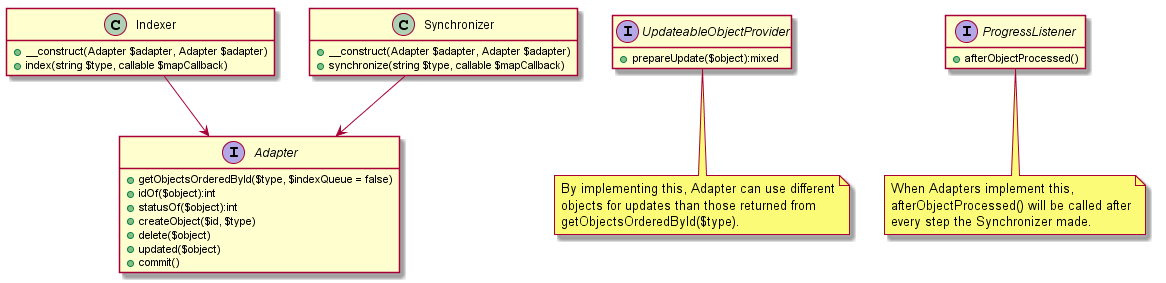

The diagram above was rendered by PlantUML. Its source (embedded in the PNG):
@startuml

hide empty methods
hide empty fields

class Indexer {
    +__construct(Adapter $adapter, Adapter $adapter)
    +index(string $type, callable $mapCallback)
}

class Synchronizer {
    +__construct(Adapter $adapter, Adapter $adapter)
    +synchronize(string $type, callable $mapCallback)
}

interface Adapter {
    +getObjectsOrderedById($type, $indexQueue = false)
    +idOf($object):int
    +statusOf($object):int
    +createObject($id, $type)
    +delete($object)
    +updated($object)
    +commit()
}

interface UpdateableObjectProvider {
    +prepareUpdate($object):mixed
}
note bottom: By implementing this, Adapter can use different\nobjects for updates than those returned from\ngetObjectsOrderedById($type).

interface ProgressListener {
    +afterObjectProcessed()
}
note bottom: When Adapters implement this,\nafterObjectProcessed() will be called after\nevery step the Synchronizer made.

Synchronizer --> Adapter
Indexer --> Adapter

@enduml